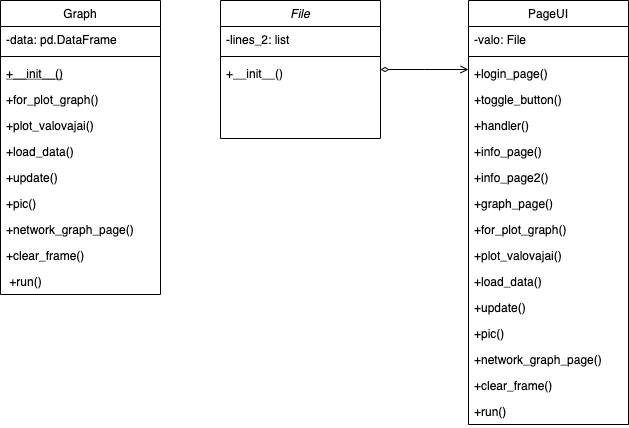

The diagram above was exported from draw.io. Its source (the exported page's mxGraphModel, read from the mxfile embedded in the PNG):
<mxGraphModel dx="1154" dy="725" grid="1" gridSize="10" guides="1" tooltips="1" connect="1" arrows="1" fold="1" page="1" pageScale="1" pageWidth="827" pageHeight="1169" background="#ffffff" math="0" shadow="0">
  <root>
    <mxCell id="WIyWlLk6GJQsqaUBKTNV-0" />
    <mxCell id="WIyWlLk6GJQsqaUBKTNV-1" parent="WIyWlLk6GJQsqaUBKTNV-0" />
    <mxCell id="zkfFHV4jXpPFQw0GAbJ--0" value="File" style="swimlane;fontStyle=2;align=center;verticalAlign=top;childLayout=stackLayout;horizontal=1;startSize=26;horizontalStack=0;resizeParent=1;resizeLast=0;collapsible=1;marginBottom=0;rounded=0;shadow=0;strokeWidth=1;" parent="WIyWlLk6GJQsqaUBKTNV-1" vertex="1">
      <mxGeometry x="310" y="120" width="160" height="138" as="geometry">
        <mxRectangle x="230" y="140" width="160" height="26" as="alternateBounds" />
      </mxGeometry>
    </mxCell>
    <mxCell id="zkfFHV4jXpPFQw0GAbJ--1" value="-lines_2: list" style="text;align=left;verticalAlign=top;spacingLeft=4;spacingRight=4;overflow=hidden;rotatable=0;points=[[0,0.5],[1,0.5]];portConstraint=eastwest;" parent="zkfFHV4jXpPFQw0GAbJ--0" vertex="1">
      <mxGeometry y="26" width="160" height="26" as="geometry" />
    </mxCell>
    <mxCell id="zkfFHV4jXpPFQw0GAbJ--4" value="" style="line;html=1;strokeWidth=1;align=left;verticalAlign=middle;spacingTop=-1;spacingLeft=3;spacingRight=3;rotatable=0;labelPosition=right;points=[];portConstraint=eastwest;" parent="zkfFHV4jXpPFQw0GAbJ--0" vertex="1">
      <mxGeometry y="52" width="160" height="8" as="geometry" />
    </mxCell>
    <mxCell id="zkfFHV4jXpPFQw0GAbJ--5" value="+__init__()" style="text;align=left;verticalAlign=top;spacingLeft=4;spacingRight=4;overflow=hidden;rotatable=0;points=[[0,0.5],[1,0.5]];portConstraint=eastwest;" parent="zkfFHV4jXpPFQw0GAbJ--0" vertex="1">
      <mxGeometry y="60" width="160" height="26" as="geometry" />
    </mxCell>
    <mxCell id="zkfFHV4jXpPFQw0GAbJ--6" value="Graph" style="swimlane;fontStyle=0;align=center;verticalAlign=top;childLayout=stackLayout;horizontal=1;startSize=26;horizontalStack=0;resizeParent=1;resizeLast=0;collapsible=1;marginBottom=0;rounded=0;shadow=0;strokeWidth=1;" parent="WIyWlLk6GJQsqaUBKTNV-1" vertex="1">
      <mxGeometry x="90" y="120" width="160" height="294" as="geometry">
        <mxRectangle x="130" y="380" width="160" height="26" as="alternateBounds" />
      </mxGeometry>
    </mxCell>
    <mxCell id="zkfFHV4jXpPFQw0GAbJ--7" value="-data: pd.DataFrame" style="text;align=left;verticalAlign=top;spacingLeft=4;spacingRight=4;overflow=hidden;rotatable=0;points=[[0,0.5],[1,0.5]];portConstraint=eastwest;" parent="zkfFHV4jXpPFQw0GAbJ--6" vertex="1">
      <mxGeometry y="26" width="160" height="26" as="geometry" />
    </mxCell>
    <mxCell id="zkfFHV4jXpPFQw0GAbJ--9" value="" style="line;html=1;strokeWidth=1;align=left;verticalAlign=middle;spacingTop=-1;spacingLeft=3;spacingRight=3;rotatable=0;labelPosition=right;points=[];portConstraint=eastwest;" parent="zkfFHV4jXpPFQw0GAbJ--6" vertex="1">
      <mxGeometry y="52" width="160" height="8" as="geometry" />
    </mxCell>
    <mxCell id="zkfFHV4jXpPFQw0GAbJ--10" value="+__init__()" style="text;align=left;verticalAlign=top;spacingLeft=4;spacingRight=4;overflow=hidden;rotatable=0;points=[[0,0.5],[1,0.5]];portConstraint=eastwest;fontStyle=4" parent="zkfFHV4jXpPFQw0GAbJ--6" vertex="1">
      <mxGeometry y="60" width="160" height="26" as="geometry" />
    </mxCell>
    <mxCell id="zkfFHV4jXpPFQw0GAbJ--11" value="+for_plot_graph()" style="text;align=left;verticalAlign=top;spacingLeft=4;spacingRight=4;overflow=hidden;rotatable=0;points=[[0,0.5],[1,0.5]];portConstraint=eastwest;" parent="zkfFHV4jXpPFQw0GAbJ--6" vertex="1">
      <mxGeometry y="86" width="160" height="26" as="geometry" />
    </mxCell>
    <mxCell id="SNCXznkdXOKII8sTSwby-15" value="+plot_valovajai()" style="text;align=left;verticalAlign=top;spacingLeft=4;spacingRight=4;overflow=hidden;rotatable=0;points=[[0,0.5],[1,0.5]];portConstraint=eastwest;" vertex="1" parent="zkfFHV4jXpPFQw0GAbJ--6">
      <mxGeometry y="112" width="160" height="26" as="geometry" />
    </mxCell>
    <mxCell id="SNCXznkdXOKII8sTSwby-16" value="+load_data() " style="text;align=left;verticalAlign=top;spacingLeft=4;spacingRight=4;overflow=hidden;rotatable=0;points=[[0,0.5],[1,0.5]];portConstraint=eastwest;" vertex="1" parent="zkfFHV4jXpPFQw0GAbJ--6">
      <mxGeometry y="138" width="160" height="26" as="geometry" />
    </mxCell>
    <mxCell id="SNCXznkdXOKII8sTSwby-17" value="+update()   " style="text;align=left;verticalAlign=top;spacingLeft=4;spacingRight=4;overflow=hidden;rotatable=0;points=[[0,0.5],[1,0.5]];portConstraint=eastwest;" vertex="1" parent="zkfFHV4jXpPFQw0GAbJ--6">
      <mxGeometry y="164" width="160" height="26" as="geometry" />
    </mxCell>
    <mxCell id="SNCXznkdXOKII8sTSwby-19" value="+pic()   " style="text;align=left;verticalAlign=top;spacingLeft=4;spacingRight=4;overflow=hidden;rotatable=0;points=[[0,0.5],[1,0.5]];portConstraint=eastwest;" vertex="1" parent="zkfFHV4jXpPFQw0GAbJ--6">
      <mxGeometry y="190" width="160" height="26" as="geometry" />
    </mxCell>
    <mxCell id="SNCXznkdXOKII8sTSwby-18" value="+network_graph_page()" style="text;align=left;verticalAlign=top;spacingLeft=4;spacingRight=4;overflow=hidden;rotatable=0;points=[[0,0.5],[1,0.5]];portConstraint=eastwest;" vertex="1" parent="zkfFHV4jXpPFQw0GAbJ--6">
      <mxGeometry y="216" width="160" height="26" as="geometry" />
    </mxCell>
    <mxCell id="SNCXznkdXOKII8sTSwby-20" value="+clear_frame()" style="text;align=left;verticalAlign=top;spacingLeft=4;spacingRight=4;overflow=hidden;rotatable=0;points=[[0,0.5],[1,0.5]];portConstraint=eastwest;" vertex="1" parent="zkfFHV4jXpPFQw0GAbJ--6">
      <mxGeometry y="242" width="160" height="26" as="geometry" />
    </mxCell>
    <mxCell id="SNCXznkdXOKII8sTSwby-21" value=" +run()  " style="text;align=left;verticalAlign=top;spacingLeft=4;spacingRight=4;overflow=hidden;rotatable=0;points=[[0,0.5],[1,0.5]];portConstraint=eastwest;" vertex="1" parent="zkfFHV4jXpPFQw0GAbJ--6">
      <mxGeometry y="268" width="160" height="26" as="geometry" />
    </mxCell>
    <mxCell id="zkfFHV4jXpPFQw0GAbJ--17" value="PageUI" style="swimlane;fontStyle=0;align=center;verticalAlign=top;childLayout=stackLayout;horizontal=1;startSize=26;horizontalStack=0;resizeParent=1;resizeLast=0;collapsible=1;marginBottom=0;rounded=0;shadow=0;strokeWidth=1;" parent="WIyWlLk6GJQsqaUBKTNV-1" vertex="1">
      <mxGeometry x="558" y="120" width="160" height="424" as="geometry">
        <mxRectangle x="550" y="140" width="160" height="26" as="alternateBounds" />
      </mxGeometry>
    </mxCell>
    <mxCell id="zkfFHV4jXpPFQw0GAbJ--18" value="-valo: File" style="text;align=left;verticalAlign=top;spacingLeft=4;spacingRight=4;overflow=hidden;rotatable=0;points=[[0,0.5],[1,0.5]];portConstraint=eastwest;" parent="zkfFHV4jXpPFQw0GAbJ--17" vertex="1">
      <mxGeometry y="26" width="160" height="26" as="geometry" />
    </mxCell>
    <mxCell id="zkfFHV4jXpPFQw0GAbJ--23" value="" style="line;html=1;strokeWidth=1;align=left;verticalAlign=middle;spacingTop=-1;spacingLeft=3;spacingRight=3;rotatable=0;labelPosition=right;points=[];portConstraint=eastwest;" parent="zkfFHV4jXpPFQw0GAbJ--17" vertex="1">
      <mxGeometry y="52" width="160" height="8" as="geometry" />
    </mxCell>
    <mxCell id="zkfFHV4jXpPFQw0GAbJ--24" value="+login_page() " style="text;align=left;verticalAlign=top;spacingLeft=4;spacingRight=4;overflow=hidden;rotatable=0;points=[[0,0.5],[1,0.5]];portConstraint=eastwest;" parent="zkfFHV4jXpPFQw0GAbJ--17" vertex="1">
      <mxGeometry y="60" width="160" height="26" as="geometry" />
    </mxCell>
    <mxCell id="zkfFHV4jXpPFQw0GAbJ--25" value="+toggle_button()" style="text;align=left;verticalAlign=top;spacingLeft=4;spacingRight=4;overflow=hidden;rotatable=0;points=[[0,0.5],[1,0.5]];portConstraint=eastwest;" parent="zkfFHV4jXpPFQw0GAbJ--17" vertex="1">
      <mxGeometry y="86" width="160" height="26" as="geometry" />
    </mxCell>
    <mxCell id="SNCXznkdXOKII8sTSwby-2" value="+handler()   " style="text;align=left;verticalAlign=top;spacingLeft=4;spacingRight=4;overflow=hidden;rotatable=0;points=[[0,0.5],[1,0.5]];portConstraint=eastwest;" vertex="1" parent="zkfFHV4jXpPFQw0GAbJ--17">
      <mxGeometry y="112" width="160" height="26" as="geometry" />
    </mxCell>
    <mxCell id="SNCXznkdXOKII8sTSwby-3" value="+info_page()" style="text;align=left;verticalAlign=top;spacingLeft=4;spacingRight=4;overflow=hidden;rotatable=0;points=[[0,0.5],[1,0.5]];portConstraint=eastwest;" vertex="1" parent="zkfFHV4jXpPFQw0GAbJ--17">
      <mxGeometry y="138" width="160" height="26" as="geometry" />
    </mxCell>
    <mxCell id="SNCXznkdXOKII8sTSwby-4" value="+info_page2()" style="text;align=left;verticalAlign=top;spacingLeft=4;spacingRight=4;overflow=hidden;rotatable=0;points=[[0,0.5],[1,0.5]];portConstraint=eastwest;" vertex="1" parent="zkfFHV4jXpPFQw0GAbJ--17">
      <mxGeometry y="164" width="160" height="26" as="geometry" />
    </mxCell>
    <mxCell id="SNCXznkdXOKII8sTSwby-6" value="+graph_page()" style="text;align=left;verticalAlign=top;spacingLeft=4;spacingRight=4;overflow=hidden;rotatable=0;points=[[0,0.5],[1,0.5]];portConstraint=eastwest;" vertex="1" parent="zkfFHV4jXpPFQw0GAbJ--17">
      <mxGeometry y="190" width="160" height="26" as="geometry" />
    </mxCell>
    <mxCell id="SNCXznkdXOKII8sTSwby-7" value="+for_plot_graph()" style="text;align=left;verticalAlign=top;spacingLeft=4;spacingRight=4;overflow=hidden;rotatable=0;points=[[0,0.5],[1,0.5]];portConstraint=eastwest;" vertex="1" parent="zkfFHV4jXpPFQw0GAbJ--17">
      <mxGeometry y="216" width="160" height="26" as="geometry" />
    </mxCell>
    <mxCell id="SNCXznkdXOKII8sTSwby-8" value="+plot_valovajai()   " style="text;align=left;verticalAlign=top;spacingLeft=4;spacingRight=4;overflow=hidden;rotatable=0;points=[[0,0.5],[1,0.5]];portConstraint=eastwest;" vertex="1" parent="zkfFHV4jXpPFQw0GAbJ--17">
      <mxGeometry y="242" width="160" height="26" as="geometry" />
    </mxCell>
    <mxCell id="SNCXznkdXOKII8sTSwby-9" value="+load_data()      " style="text;align=left;verticalAlign=top;spacingLeft=4;spacingRight=4;overflow=hidden;rotatable=0;points=[[0,0.5],[1,0.5]];portConstraint=eastwest;" vertex="1" parent="zkfFHV4jXpPFQw0GAbJ--17">
      <mxGeometry y="268" width="160" height="26" as="geometry" />
    </mxCell>
    <mxCell id="SNCXznkdXOKII8sTSwby-10" value="+update()    " style="text;align=left;verticalAlign=top;spacingLeft=4;spacingRight=4;overflow=hidden;rotatable=0;points=[[0,0.5],[1,0.5]];portConstraint=eastwest;" vertex="1" parent="zkfFHV4jXpPFQw0GAbJ--17">
      <mxGeometry y="294" width="160" height="26" as="geometry" />
    </mxCell>
    <mxCell id="SNCXznkdXOKII8sTSwby-11" value="+pic()" style="text;align=left;verticalAlign=top;spacingLeft=4;spacingRight=4;overflow=hidden;rotatable=0;points=[[0,0.5],[1,0.5]];portConstraint=eastwest;" vertex="1" parent="zkfFHV4jXpPFQw0GAbJ--17">
      <mxGeometry y="320" width="160" height="26" as="geometry" />
    </mxCell>
    <mxCell id="SNCXznkdXOKII8sTSwby-12" value="+network_graph_page()" style="text;align=left;verticalAlign=top;spacingLeft=4;spacingRight=4;overflow=hidden;rotatable=0;points=[[0,0.5],[1,0.5]];portConstraint=eastwest;" vertex="1" parent="zkfFHV4jXpPFQw0GAbJ--17">
      <mxGeometry y="346" width="160" height="26" as="geometry" />
    </mxCell>
    <mxCell id="SNCXznkdXOKII8sTSwby-13" value="+clear_frame()  " style="text;align=left;verticalAlign=top;spacingLeft=4;spacingRight=4;overflow=hidden;rotatable=0;points=[[0,0.5],[1,0.5]];portConstraint=eastwest;" vertex="1" parent="zkfFHV4jXpPFQw0GAbJ--17">
      <mxGeometry y="372" width="160" height="26" as="geometry" />
    </mxCell>
    <mxCell id="SNCXznkdXOKII8sTSwby-14" value="+run()" style="text;align=left;verticalAlign=top;spacingLeft=4;spacingRight=4;overflow=hidden;rotatable=0;points=[[0,0.5],[1,0.5]];portConstraint=eastwest;" vertex="1" parent="zkfFHV4jXpPFQw0GAbJ--17">
      <mxGeometry y="398" width="160" height="26" as="geometry" />
    </mxCell>
    <mxCell id="zkfFHV4jXpPFQw0GAbJ--26" value="" style="endArrow=open;shadow=0;strokeWidth=1;rounded=0;endFill=1;edgeStyle=elbowEdgeStyle;elbow=vertical;startArrow=diamondThin;startFill=0;" parent="WIyWlLk6GJQsqaUBKTNV-1" source="zkfFHV4jXpPFQw0GAbJ--0" target="zkfFHV4jXpPFQw0GAbJ--17" edge="1">
      <mxGeometry x="0.5" y="41" relative="1" as="geometry">
        <mxPoint x="430" y="192" as="sourcePoint" />
        <mxPoint x="590" y="192" as="targetPoint" />
        <mxPoint x="-40" y="32" as="offset" />
      </mxGeometry>
    </mxCell>
  </root>
</mxGraphModel>